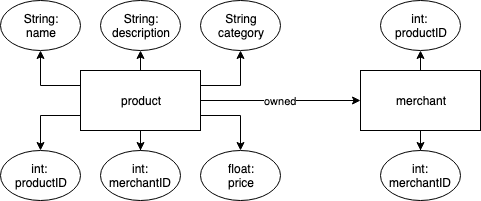

The diagram above was exported from draw.io. Its source (the exported page's mxGraphModel, read from the mxfile embedded in the PNG):
<mxGraphModel dx="1158" dy="598" grid="1" gridSize="10" guides="1" tooltips="1" connect="1" arrows="1" fold="1" page="1" pageScale="1" pageWidth="850" pageHeight="1100" math="0" shadow="0">
  <root>
    <mxCell id="0" />
    <mxCell id="1" parent="0" />
    <mxCell id="D2C1fM66eHTHA5ERE9eJ-9" style="edgeStyle=orthogonalEdgeStyle;rounded=0;orthogonalLoop=1;jettySize=auto;html=1;exitX=0;exitY=0.25;exitDx=0;exitDy=0;entryX=0.5;entryY=1;entryDx=0;entryDy=0;" edge="1" parent="1" source="D2C1fM66eHTHA5ERE9eJ-1" target="D2C1fM66eHTHA5ERE9eJ-6">
      <mxGeometry relative="1" as="geometry" />
    </mxCell>
    <mxCell id="D2C1fM66eHTHA5ERE9eJ-10" style="edgeStyle=orthogonalEdgeStyle;rounded=0;orthogonalLoop=1;jettySize=auto;html=1;exitX=0;exitY=0.75;exitDx=0;exitDy=0;" edge="1" parent="1" source="D2C1fM66eHTHA5ERE9eJ-1" target="D2C1fM66eHTHA5ERE9eJ-3">
      <mxGeometry relative="1" as="geometry" />
    </mxCell>
    <mxCell id="D2C1fM66eHTHA5ERE9eJ-11" style="edgeStyle=orthogonalEdgeStyle;rounded=0;orthogonalLoop=1;jettySize=auto;html=1;exitX=0.5;exitY=0;exitDx=0;exitDy=0;entryX=0.5;entryY=1;entryDx=0;entryDy=0;" edge="1" parent="1" source="D2C1fM66eHTHA5ERE9eJ-1" target="D2C1fM66eHTHA5ERE9eJ-7">
      <mxGeometry relative="1" as="geometry" />
    </mxCell>
    <mxCell id="D2C1fM66eHTHA5ERE9eJ-13" style="edgeStyle=orthogonalEdgeStyle;rounded=0;orthogonalLoop=1;jettySize=auto;html=1;exitX=1;exitY=0.25;exitDx=0;exitDy=0;entryX=0.5;entryY=1;entryDx=0;entryDy=0;" edge="1" parent="1" source="D2C1fM66eHTHA5ERE9eJ-1" target="D2C1fM66eHTHA5ERE9eJ-8">
      <mxGeometry relative="1" as="geometry" />
    </mxCell>
    <mxCell id="D2C1fM66eHTHA5ERE9eJ-14" style="edgeStyle=orthogonalEdgeStyle;rounded=0;orthogonalLoop=1;jettySize=auto;html=1;exitX=1;exitY=0.75;exitDx=0;exitDy=0;" edge="1" parent="1" source="D2C1fM66eHTHA5ERE9eJ-1" target="D2C1fM66eHTHA5ERE9eJ-5">
      <mxGeometry relative="1" as="geometry" />
    </mxCell>
    <mxCell id="D2C1fM66eHTHA5ERE9eJ-15" style="edgeStyle=orthogonalEdgeStyle;rounded=0;orthogonalLoop=1;jettySize=auto;html=1;exitX=0.5;exitY=1;exitDx=0;exitDy=0;" edge="1" parent="1" source="D2C1fM66eHTHA5ERE9eJ-1" target="D2C1fM66eHTHA5ERE9eJ-4">
      <mxGeometry relative="1" as="geometry" />
    </mxCell>
    <mxCell id="D2C1fM66eHTHA5ERE9eJ-24" value="owned" style="edgeStyle=orthogonalEdgeStyle;rounded=0;orthogonalLoop=1;jettySize=auto;html=1;exitX=1;exitY=0.5;exitDx=0;exitDy=0;entryX=0;entryY=0.5;entryDx=0;entryDy=0;" edge="1" parent="1" source="D2C1fM66eHTHA5ERE9eJ-1" target="D2C1fM66eHTHA5ERE9eJ-2">
      <mxGeometry relative="1" as="geometry">
        <mxPoint as="offset" />
      </mxGeometry>
    </mxCell>
    <mxCell id="D2C1fM66eHTHA5ERE9eJ-1" value="product" style="rounded=0;whiteSpace=wrap;html=1;" vertex="1" parent="1">
      <mxGeometry x="160" y="160" width="120" height="60" as="geometry" />
    </mxCell>
    <mxCell id="D2C1fM66eHTHA5ERE9eJ-22" style="edgeStyle=orthogonalEdgeStyle;rounded=0;orthogonalLoop=1;jettySize=auto;html=1;exitX=0.5;exitY=0;exitDx=0;exitDy=0;entryX=0.5;entryY=1;entryDx=0;entryDy=0;" edge="1" parent="1" source="D2C1fM66eHTHA5ERE9eJ-2" target="D2C1fM66eHTHA5ERE9eJ-20">
      <mxGeometry relative="1" as="geometry" />
    </mxCell>
    <mxCell id="D2C1fM66eHTHA5ERE9eJ-23" style="edgeStyle=orthogonalEdgeStyle;rounded=0;orthogonalLoop=1;jettySize=auto;html=1;exitX=0.5;exitY=1;exitDx=0;exitDy=0;" edge="1" parent="1" source="D2C1fM66eHTHA5ERE9eJ-2" target="D2C1fM66eHTHA5ERE9eJ-17">
      <mxGeometry relative="1" as="geometry" />
    </mxCell>
    <mxCell id="D2C1fM66eHTHA5ERE9eJ-2" value="merchant&lt;br&gt;" style="rounded=0;whiteSpace=wrap;html=1;" vertex="1" parent="1">
      <mxGeometry x="440" y="160" width="120" height="60" as="geometry" />
    </mxCell>
    <mxCell id="D2C1fM66eHTHA5ERE9eJ-3" value="int: &lt;br&gt;productID" style="ellipse;whiteSpace=wrap;html=1;" vertex="1" parent="1">
      <mxGeometry x="80" y="240" width="80" height="50" as="geometry" />
    </mxCell>
    <mxCell id="D2C1fM66eHTHA5ERE9eJ-4" value="int: merchantID" style="ellipse;whiteSpace=wrap;html=1;" vertex="1" parent="1">
      <mxGeometry x="180" y="240" width="80" height="50" as="geometry" />
    </mxCell>
    <mxCell id="D2C1fM66eHTHA5ERE9eJ-5" value="float:&lt;br&gt;price" style="ellipse;whiteSpace=wrap;html=1;" vertex="1" parent="1">
      <mxGeometry x="280" y="240" width="80" height="50" as="geometry" />
    </mxCell>
    <mxCell id="D2C1fM66eHTHA5ERE9eJ-6" value="String:&lt;br&gt;name" style="ellipse;whiteSpace=wrap;html=1;" vertex="1" parent="1">
      <mxGeometry x="80" y="90" width="80" height="50" as="geometry" />
    </mxCell>
    <mxCell id="D2C1fM66eHTHA5ERE9eJ-7" value="String:&lt;br&gt;description" style="ellipse;whiteSpace=wrap;html=1;" vertex="1" parent="1">
      <mxGeometry x="180" y="90" width="80" height="50" as="geometry" />
    </mxCell>
    <mxCell id="D2C1fM66eHTHA5ERE9eJ-8" value="String&lt;br&gt;category" style="ellipse;whiteSpace=wrap;html=1;" vertex="1" parent="1">
      <mxGeometry x="280" y="90" width="80" height="50" as="geometry" />
    </mxCell>
    <mxCell id="D2C1fM66eHTHA5ERE9eJ-17" value="int: merchantID" style="ellipse;whiteSpace=wrap;html=1;" vertex="1" parent="1">
      <mxGeometry x="460" y="240" width="80" height="50" as="geometry" />
    </mxCell>
    <mxCell id="D2C1fM66eHTHA5ERE9eJ-20" value="int: &lt;br&gt;productID" style="ellipse;whiteSpace=wrap;html=1;" vertex="1" parent="1">
      <mxGeometry x="460" y="90" width="80" height="50" as="geometry" />
    </mxCell>
  </root>
</mxGraphModel>